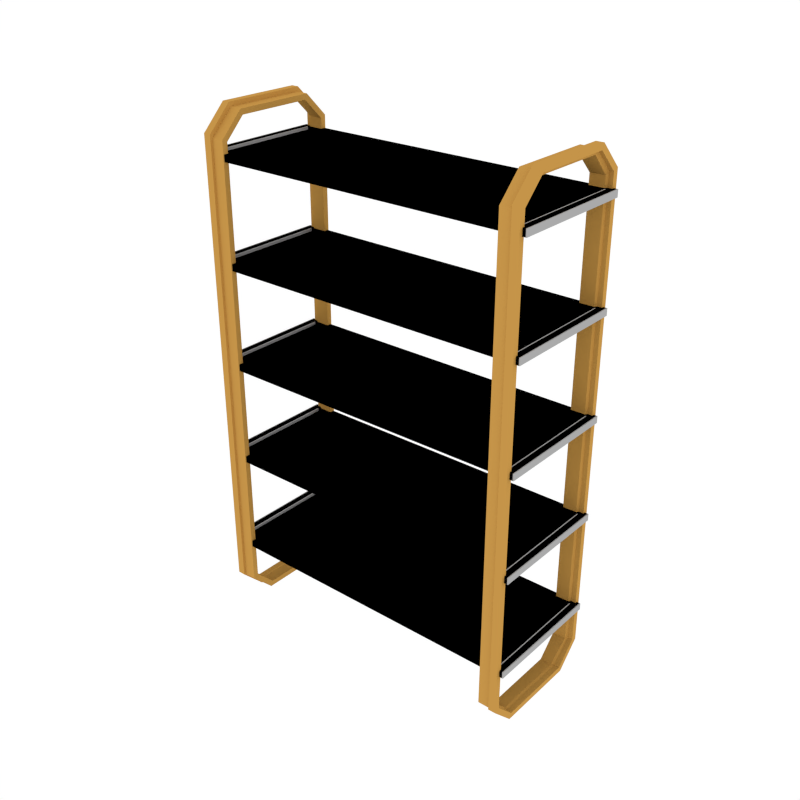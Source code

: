 # Source: Props_Shelf_Tall.blend  (saved by Blender 2.79.0; exported with 4.5.12 LTS)
import bpy
from mathutils import Matrix  # noqa: F401  (used for matrix-valued properties, if any)

bpy.ops.wm.read_factory_settings(use_empty=True)
scene = bpy.context.scene
scene.name = 'Scene'

# ---- collections
col_collection_1 = bpy.data.collections.new('Collection 1'); scene.collection.children.link(col_collection_1)

# ---- materials (node trees are filled in below, after node groups)
mat_accent = bpy.data.materials.new('Accent')
mat_accent.alpha_threshold = 0.0
mat_accent.diffuse_color = (0.5596, 0.2977, 0.06679, 1.0)
mat_accent.roughness = 0.5
mat_main = bpy.data.materials.new('Main')
mat_main.alpha_threshold = 0.0
mat_main.diffuse_color = (0.402, 0.402, 0.402, 1.0)
mat_main.roughness = 0.5
mat_darkgrey = bpy.data.materials.new('DarkGrey')
mat_darkgrey.alpha_threshold = 0.0
mat_darkgrey.diffuse_color = (0.2395, 0.2395, 0.2395, 1.0)
mat_darkgrey.roughness = 0.5

# ---- material node trees

# ---- world
world_world = bpy.data.worlds.new('World'); scene.world = world_world
world_world.color = (1.0, 1.0, 1.0)
world_world.use_sun_shadow = False
world_world.sun_shadow_jitter_overblur = 0.0
world_world.cycles.sampling_method = 'NONE'
world_world.cycles.sample_map_resolution = 256

# ---- meshes
me_cube_005 = bpy.data.meshes.new('Cube.005')
me_cube_005.from_pydata([(-1.004, -0.259, 0.003508), (-1.004, -0.4054, 0.1499), (-1.004, -0.4054, 2.964), (-1.004, -0.259, 3.11), (-1.004, 0.4054, 0.1499), (-1.004, 0.259, 0.003508), (-1.004, 0.259, 3.11), (-1.004, 0.4054, 2.964), (-0.8817, -0.3905, 0.1471), (-0.8817, -0.2495, 0.006146), (-0.8817, -0.2495, 3.083), (-0.8817, -0.3905, 2.942), (-0.8817, 0.2495, 0.006146), (-0.8817, 0.3905, 0.1471), (-0.8817, 0.3905, 2.942), (-0.8817, 0.2495, 3.083), (-0.9579, 0.259, 0.003508), (-0.9579, 0.4054, 0.1499), (-0.9579, 0.259, 3.11), (-0.9579, 0.4054, 2.964), (-0.9579, -0.259, 0.003508), (-0.9579, -0.4054, 0.1499), (-0.9579, -0.259, 3.11), (-0.9579, -0.4054, 2.964), (-0.9574, 0.3905, 0.1471), (-0.9574, 0.2495, 3.083), (-0.9574, -0.2495, 0.006146), (-0.9574, -0.3905, 2.942), (-0.9574, 0.2495, 0.006146), (-0.9574, 0.3905, 2.942), (-0.9574, -0.3905, 0.1471), (-0.9574, -0.2495, 3.083), (-1.004, -0.2449, 0.03751), (-1.004, -0.3714, 0.164), (-1.004, -0.3714, 2.95), (-1.004, -0.2449, 3.076), (-1.004, 0.3714, 0.164), (-1.004, 0.2449, 0.03751), (-1.004, 0.2449, 3.076), (-1.004, 0.3714, 2.95), (-0.8817, -0.3565, 0.1612), (-0.8817, -0.2354, 0.04015), (-0.8817, -0.2354, 3.049), (-0.8817, -0.3565, 2.928), (-0.8817, 0.2354, 0.04015), (-0.8817, 0.3565, 0.1612), (-0.8817, 0.3565, 2.928), (-0.8817, 0.2354, 3.049), (-0.9674, 0.2433, 0.03672), (-0.9729, 0.3714, 0.1627), (-0.9796, 0.2449, 3.076), (-0.9776, 0.3722, 2.949), (-0.9674, -0.2433, 0.03672), (-0.9729, -0.3714, 0.1627), (-0.9796, -0.2449, 3.076), (-0.9776, -0.3722, 2.949), (-0.9629, 0.3579, 0.1633), (-0.9741, 0.2363, 3.052), (-0.9542, -0.2378, 0.04202), (-0.9698, -0.3567, 2.931), (-0.9542, 0.2378, 0.04202), (-0.9698, 0.3567, 2.931), (-0.9629, -0.3579, 0.1633), (-0.9741, -0.2363, 3.052), (-1.028, -0.3843, 2.867), (-1.028, 0.3843, 2.867), (-1.028, -0.3843, 2.826), (-1.028, 0.3843, 2.826), (-0.9838, -0.3459, 2.867), (-0.9838, 0.3459, 2.867), (-0.9838, -0.3459, 2.851), (-0.9838, 0.3459, 2.851), (1.022, -0.3843, 2.867), (1.022, 0.3843, 2.867), (1.022, -0.3843, 2.826), (1.022, 0.3843, 2.826), (0.9769, -0.3459, 2.867), (0.9769, 0.3459, 2.867), (0.9769, -0.3459, 2.851), (0.9769, 0.3459, 2.851), (-1.028, -0.3843, 2.258), (-1.028, 0.3843, 2.258), (-1.028, -0.3843, 2.217), (-1.028, 0.3843, 2.217), (-0.9838, -0.3459, 2.258), (-0.9838, 0.3459, 2.258), (-0.9838, -0.3459, 2.241), (-0.9838, 0.3459, 2.241), (1.022, -0.3843, 2.258), (1.022, 0.3843, 2.258), (1.022, -0.3843, 2.217), (1.022, 0.3843, 2.217), (0.9769, -0.3459, 2.258), (0.9769, 0.3459, 2.258), (0.9769, -0.3459, 2.241), (0.9769, 0.3459, 2.241), (-1.028, -0.3843, 1.648), (-1.028, 0.3843, 1.648), (-1.028, -0.3843, 1.607), (-1.028, 0.3843, 1.607), (-0.9838, -0.3459, 1.648), (-0.9838, 0.3459, 1.648), (-0.9838, -0.3459, 1.632), (-0.9838, 0.3459, 1.632), (1.022, -0.3843, 1.648), (1.022, 0.3843, 1.648), (1.022, -0.3843, 1.607), (1.022, 0.3843, 1.607), (0.9769, -0.3459, 1.648), (0.9769, 0.3459, 1.648), (0.9769, -0.3459, 1.632), (0.9769, 0.3459, 1.632), (-1.028, -0.3843, 1.039), (-1.028, 0.3843, 1.039), (-1.028, -0.3843, 0.998), (-1.028, 0.3843, 0.998), (-0.9838, -0.3459, 1.039), (-0.9838, 0.3459, 1.039), (-0.9838, -0.3459, 1.022), (-0.9838, 0.3459, 1.022), (1.022, -0.3843, 1.039), (1.022, 0.3843, 1.039), (1.022, -0.3843, 0.998), (1.022, 0.3843, 0.998), (0.9769, -0.3459, 1.039), (0.9769, 0.3459, 1.039), (0.9769, -0.3459, 1.022), (0.9769, 0.3459, 1.022), (-1.028, -0.3843, 0.4295), (-1.028, 0.3843, 0.4295), (-1.028, -0.3843, 0.3886), (-1.028, 0.3843, 0.3886), (-0.9838, -0.3459, 0.4295), (-0.9838, 0.3459, 0.4295), (-0.9838, -0.3459, 0.4127), (-0.9838, 0.3459, 0.4127), (1.022, -0.3843, 0.4295), (1.022, 0.3843, 0.4295), (1.022, -0.3843, 0.3886), (1.022, 0.3843, 0.3886), (0.9769, -0.3459, 0.4295), (0.9769, 0.3459, 0.4295), (0.9769, -0.3459, 0.4127), (0.9769, 0.3459, 0.4127)], [], [(18, 6, 3, 22), (21, 23, 2, 1), (24, 29, 14, 13), (16, 5, 4, 17), (25, 15, 14, 29), (26, 9, 8, 30), (22, 3, 2, 23), (28, 12, 9, 26), (5, 16, 20, 0), (31, 22, 23, 27), (0, 20, 21, 1), (6, 18, 19, 7), (28, 16, 17, 24), (4, 7, 19, 17), (30, 27, 23, 21), (25, 18, 22, 31), (15, 25, 31, 10), (8, 11, 27, 30), (12, 28, 24, 13), (10, 31, 27, 11), (16, 28, 26, 20), (20, 26, 30, 21), (18, 25, 29, 19), (17, 19, 29, 24), (50, 54, 35, 38), (53, 33, 34, 55), (56, 45, 46, 61), (48, 49, 36, 37), (57, 61, 46, 47), (58, 62, 40, 41), (54, 55, 34, 35), (60, 58, 41, 44), (37, 32, 52, 48), (63, 59, 55, 54), (32, 33, 53, 52), (38, 39, 51, 50), (60, 56, 49, 48), (36, 49, 51, 39), (62, 53, 55, 59), (57, 63, 54, 50), (47, 42, 63, 57), (40, 62, 59, 43), (44, 45, 56, 60), (42, 43, 59, 63), (48, 52, 58, 60), (52, 53, 62, 58), (50, 51, 61, 57), (49, 56, 61, 51), (12, 13, 45, 44), (4, 5, 37, 36), (6, 7, 39, 38), (14, 15, 47, 46), (0, 1, 33, 32), (8, 9, 41, 40), (10, 11, 43, 42), (2, 3, 35, 34), (5, 0, 32, 37), (9, 12, 44, 41), (11, 8, 40, 43), (1, 2, 34, 33), (15, 10, 42, 47), (3, 6, 38, 35), (7, 4, 36, 39), (13, 14, 46, 45), (72, 76, 68, 64), (65, 73, 75, 67), (65, 67, 66, 64), (72, 64, 66, 74), (69, 77, 73, 65), (69, 68, 70, 71), (70, 78, 79, 71), (65, 64, 68, 69), (71, 79, 77, 69), (76, 78, 70, 68), (73, 72, 74, 75), (77, 79, 78, 76), (73, 77, 76, 72), (67, 75, 74, 66), (88, 92, 84, 80), (81, 89, 91, 83), (81, 83, 82, 80), (88, 80, 82, 90), (85, 93, 89, 81), (85, 84, 86, 87), (86, 94, 95, 87), (81, 80, 84, 85), (87, 95, 93, 85), (92, 94, 86, 84), (89, 88, 90, 91), (93, 95, 94, 92), (89, 93, 92, 88), (83, 91, 90, 82), (104, 108, 100, 96), (97, 105, 107, 99), (97, 99, 98, 96), (104, 96, 98, 106), (101, 109, 105, 97), (101, 100, 102, 103), (102, 110, 111, 103), (97, 96, 100, 101), (103, 111, 109, 101), (108, 110, 102, 100), (105, 104, 106, 107), (109, 111, 110, 108), (105, 109, 108, 104), (99, 107, 106, 98), (120, 124, 116, 112), (113, 121, 123, 115), (113, 115, 114, 112), (120, 112, 114, 122), (117, 125, 121, 113), (117, 116, 118, 119), (118, 126, 127, 119), (113, 112, 116, 117), (119, 127, 125, 117), (124, 126, 118, 116), (121, 120, 122, 123), (125, 127, 126, 124), (121, 125, 124, 120), (115, 123, 122, 114), (136, 140, 132, 128), (129, 137, 139, 131), (129, 131, 130, 128), (136, 128, 130, 138), (133, 141, 137, 129), (133, 132, 134, 135), (134, 142, 143, 135), (129, 128, 132, 133), (135, 143, 141, 133), (140, 142, 134, 132), (137, 136, 138, 139), (141, 143, 142, 140), (137, 141, 140, 136), (131, 139, 138, 130)])
me_cube_005.polygons.foreach_set('material_index', [0, 0, 0, 0, 0, 0, 0, 0, 0, 0, 0, 0, 0, 0, 0, 0, 0, 0, 0, 0, 0, 0, 0, 0, 0, 0, 0, 0, 0, 0, 0, 0, 0, 0, 0, 0, 0, 0, 0, 0, 0, 0, 0, 0, 0, 0, 0, 0, 0, 0, 0, 0, 0, 0, 0, 0, 0, 0, 0, 0, 0, 0, 0, 0, 1, 1, 1, 1, 1, 1, 2, 1, 1, 1, 1, 1, 1, 1, 1, 1, 1, 1, 1, 1, 2, 1, 1, 1, 1, 1, 1, 1, 1, 1, 1, 1, 1, 1, 2, 1, 1, 1, 1, 1, 1, 1, 1, 1, 1, 1, 1, 1, 2, 1, 1, 1, 1, 1, 1, 1, 1, 1, 1, 1, 1, 1, 2, 1, 1, 1, 1, 1, 1, 1])
me_cube_005.materials.append(mat_accent)
me_cube_005.materials.append(mat_main)
me_cube_005.materials.append(mat_darkgrey)
me_cube_005.use_remesh_preserve_volume = False
me_cube_005.use_remesh_preserve_attributes = False
me_cube_005.use_mirror_vertex_groups = False
me_cube_005.update()

# ---- objects
ob_props_shelf_tall = bpy.data.objects.new('Props_Shelf_Tall', me_cube_005)

# ---- transforms, parenting, visibility, modifiers, constraints
ob_props_shelf_tall.location = (0.0, 0.0, 0.0)
ob_props_shelf_tall.lineart.crease_threshold = 0.0
_m = ob_props_shelf_tall.modifiers.new('Mirror', 'MIRROR')
_m.use_clip = True

# ---- collection membership
col_collection_1.objects.link(ob_props_shelf_tall)

# ---- scene / render settings (as saved in the file)
scene.frame_start = 1; scene.frame_end = 250; scene.frame_set(0)
scene.render.engine = 'CYCLES'
scene.render.resolution_x = 1000
scene.render.resolution_y = 1000
scene.render.dither_intensity = 0.0
scene.cycles.samples = 200
scene.cycles.sampling_pattern = 'TABULATED_SOBOL'
scene.cycles.light_sampling_threshold = 0.0
scene.cycles.use_adaptive_sampling = False
scene.cycles.use_light_tree = False
scene.cycles.caustics_reflective = False
scene.cycles.caustics_refractive = False
scene.cycles.blur_glossy = 0.0
scene.cycles.max_bounces = 2
scene.cycles.pixel_filter_type = 'GAUSSIAN'
scene.cycles.sample_clamp_indirect = 0.0
scene.view_settings.view_transform = 'Standard'
bpy.context.view_layer.update()

# ---- added for rendering (the .blend has no active camera): camera
cam_auto = bpy.data.cameras.new('AutoCamera')
cam_auto.lens = 50.0
cam_auto.sensor_width = 36.0
cam_auto.clip_end = 1000.0
ob_auto_camera = bpy.data.objects.new('AutoCamera', cam_auto)
scene.collection.objects.link(ob_auto_camera)
ob_auto_camera.location = (3.52799, -4.23359, 4.37925)
ob_auto_camera.rotation_euler = (1.09748, -7.21219e-08, 0.694738)
scene.camera = ob_auto_camera
bpy.context.view_layer.update()
